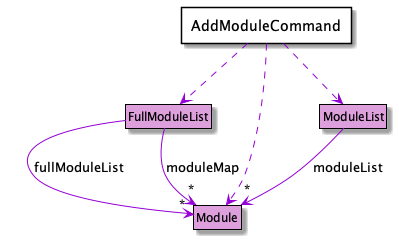

The diagram above was rendered by PlantUML. Its source (embedded in the PNG):
@startuml
!include Style.puml
hide Circle
skinparam classAttributeIconSize 0

class Module MODEL_COLOR
class ModuleList MODEL_COLOR
class FullModuleList MODEL_COLOR

ModuleList -down[MODEL_COLOR_T1]-> "*" Module : moduleList
FullModuleList -[MODEL_COLOR_T1]> "*" Module : fullModuleList
FullModuleList -[MODEL_COLOR_T1]> "*" Module : moduleMap

hide members

package "AddModuleCommand" <<Rectangle>> {
}
AddModuleCommand .[MODEL_COLOR_T1].> Module
AddModuleCommand .[MODEL_COLOR_T1].> ModuleList
AddModuleCommand .[MODEL_COLOR_T1].> FullModuleList
@enduml